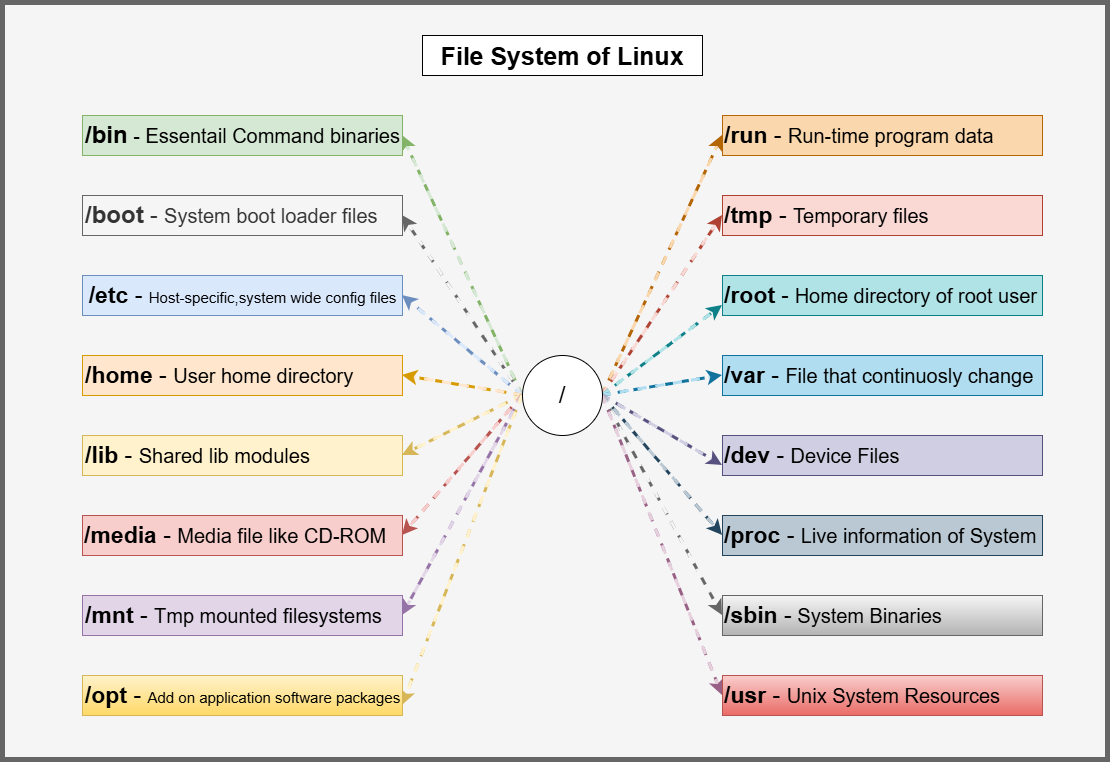

The diagram above was exported from draw.io. Its source (the exported page's mxGraphModel, read from the mxfile embedded in the PNG):
<mxGraphModel dx="1985" dy="963" grid="1" gridSize="10" guides="1" tooltips="1" connect="1" arrows="1" fold="1" page="0" pageScale="1" pageWidth="850" pageHeight="1100" math="0" shadow="0">
  <root>
    <mxCell id="0" />
    <mxCell id="1" parent="0" />
    <mxCell id="tk_IJjrVGg4scTOB6lUp-1" parent="1" style="rounded=0;whiteSpace=wrap;html=1;strokeWidth=5;fillColor=#f5f5f5;strokeColor=#666666;fontColor=#333333;" value="" vertex="1">
      <mxGeometry height="757" width="1105" x="-120" y="7" as="geometry" />
    </mxCell>
    <mxCell id="bu0zcuFyPf3vprVwZOuO-1" parent="1" style="rounded=0;whiteSpace=wrap;html=1;fontSize=25;fontStyle=1;" value="File System of Linux" vertex="1">
      <mxGeometry height="40" width="280" x="300" y="40" as="geometry" />
    </mxCell>
    <mxCell id="bu0zcuFyPf3vprVwZOuO-26" edge="1" parent="1" source="bu0zcuFyPf3vprVwZOuO-2" style="rounded=0;orthogonalLoop=1;jettySize=auto;html=1;exitX=0;exitY=0.5;exitDx=0;exitDy=0;strokeColor=#82b366;curved=0;entryX=1;entryY=0.5;entryDx=0;entryDy=0;flowAnimation=1;fillColor=#d5e8d4;strokeWidth=3;shape=wire;dashed=1;" target="bu0zcuFyPf3vprVwZOuO-3">
      <mxGeometry relative="1" as="geometry">
        <Array as="points" />
        <mxPoint x="260" y="160" as="targetPoint" />
      </mxGeometry>
    </mxCell>
    <mxCell id="bu0zcuFyPf3vprVwZOuO-27" edge="1" parent="1" source="bu0zcuFyPf3vprVwZOuO-2" style="rounded=0;orthogonalLoop=1;jettySize=auto;html=1;entryX=1;entryY=0.5;entryDx=0;entryDy=0;exitX=0;exitY=0.5;exitDx=0;exitDy=0;fillColor=#f5f5f5;strokeColor=#666666;strokeWidth=3;flowAnimation=1;shape=wire;dashed=1;" target="bu0zcuFyPf3vprVwZOuO-9">
      <mxGeometry relative="1" as="geometry">
        <mxPoint x="390" y="400" as="sourcePoint" />
      </mxGeometry>
    </mxCell>
    <mxCell id="bu0zcuFyPf3vprVwZOuO-28" edge="1" parent="1" source="bu0zcuFyPf3vprVwZOuO-2" style="rounded=0;orthogonalLoop=1;jettySize=auto;html=1;entryX=1;entryY=0.5;entryDx=0;entryDy=0;exitX=0;exitY=0.5;exitDx=0;exitDy=0;strokeWidth=3;flowAnimation=1;fillColor=#dae8fc;strokeColor=#6c8ebf;shape=wire;dashed=1;" target="bu0zcuFyPf3vprVwZOuO-10">
      <mxGeometry relative="1" as="geometry" />
    </mxCell>
    <mxCell id="bu0zcuFyPf3vprVwZOuO-29" edge="1" parent="1" source="bu0zcuFyPf3vprVwZOuO-2" style="rounded=0;orthogonalLoop=1;jettySize=auto;html=1;entryX=1;entryY=0.5;entryDx=0;entryDy=0;exitX=0;exitY=0.5;exitDx=0;exitDy=0;strokeWidth=3;flowAnimation=1;fillColor=#ffe6cc;strokeColor=#d79b00;shape=wire;dashed=1;" target="bu0zcuFyPf3vprVwZOuO-11">
      <mxGeometry relative="1" as="geometry" />
    </mxCell>
    <mxCell id="bu0zcuFyPf3vprVwZOuO-30" edge="1" parent="1" source="bu0zcuFyPf3vprVwZOuO-2" style="rounded=0;orthogonalLoop=1;jettySize=auto;html=1;entryX=1;entryY=0.5;entryDx=0;entryDy=0;exitX=0;exitY=0.5;exitDx=0;exitDy=0;strokeWidth=3;flowAnimation=1;fillColor=#fff2cc;strokeColor=#d6b656;shape=wire;dashed=1;" target="bu0zcuFyPf3vprVwZOuO-12">
      <mxGeometry relative="1" as="geometry" />
    </mxCell>
    <mxCell id="bu0zcuFyPf3vprVwZOuO-31" edge="1" parent="1" source="bu0zcuFyPf3vprVwZOuO-2" style="rounded=0;orthogonalLoop=1;jettySize=auto;html=1;entryX=1;entryY=0.5;entryDx=0;entryDy=0;exitX=0;exitY=0.5;exitDx=0;exitDy=0;strokeWidth=3;flowAnimation=1;fillColor=#f8cecc;strokeColor=#b85450;shape=wire;dashed=1;" target="bu0zcuFyPf3vprVwZOuO-16">
      <mxGeometry relative="1" as="geometry" />
    </mxCell>
    <mxCell id="bu0zcuFyPf3vprVwZOuO-32" edge="1" parent="1" source="bu0zcuFyPf3vprVwZOuO-2" style="rounded=0;orthogonalLoop=1;jettySize=auto;html=1;entryX=1;entryY=0.5;entryDx=0;entryDy=0;exitX=0;exitY=0.5;exitDx=0;exitDy=0;strokeWidth=3;flowAnimation=1;fillColor=#e1d5e7;strokeColor=#9673a6;shape=wire;dashed=1;" target="bu0zcuFyPf3vprVwZOuO-13">
      <mxGeometry relative="1" as="geometry" />
    </mxCell>
    <mxCell id="bu0zcuFyPf3vprVwZOuO-33" edge="1" parent="1" source="bu0zcuFyPf3vprVwZOuO-2" style="rounded=0;orthogonalLoop=1;jettySize=auto;html=1;entryX=1;entryY=0.75;entryDx=0;entryDy=0;exitX=0;exitY=0.5;exitDx=0;exitDy=0;strokeWidth=3;flowAnimation=1;fillColor=#fff2cc;strokeColor=#d6b656;shape=wire;dashed=1;gradientColor=#ffd966;" target="bu0zcuFyPf3vprVwZOuO-17">
      <mxGeometry relative="1" as="geometry" />
    </mxCell>
    <mxCell id="bu0zcuFyPf3vprVwZOuO-36" edge="1" parent="1" source="bu0zcuFyPf3vprVwZOuO-2" style="rounded=0;orthogonalLoop=1;jettySize=auto;html=1;entryX=0;entryY=0.5;entryDx=0;entryDy=0;exitX=1;exitY=0.5;exitDx=0;exitDy=0;strokeWidth=3;flowAnimation=1;fillColor=#fad7ac;strokeColor=#b46504;shape=wire;dashed=1;" target="bu0zcuFyPf3vprVwZOuO-18">
      <mxGeometry relative="1" as="geometry" />
    </mxCell>
    <mxCell id="bu0zcuFyPf3vprVwZOuO-37" edge="1" parent="1" source="bu0zcuFyPf3vprVwZOuO-2" style="rounded=0;orthogonalLoop=1;jettySize=auto;html=1;entryX=0;entryY=0.5;entryDx=0;entryDy=0;exitX=1;exitY=0.5;exitDx=0;exitDy=0;strokeWidth=3;flowAnimation=1;fillColor=#fad9d5;strokeColor=#ae4132;shape=wire;dashed=1;" target="bu0zcuFyPf3vprVwZOuO-8">
      <mxGeometry relative="1" as="geometry" />
    </mxCell>
    <mxCell id="bu0zcuFyPf3vprVwZOuO-38" edge="1" parent="1" source="bu0zcuFyPf3vprVwZOuO-2" style="rounded=0;orthogonalLoop=1;jettySize=auto;html=1;entryX=0;entryY=0.75;entryDx=0;entryDy=0;exitX=1;exitY=0.5;exitDx=0;exitDy=0;strokeWidth=3;flowAnimation=1;fillColor=#b0e3e6;strokeColor=#0e8088;shape=wire;dashed=1;" target="bu0zcuFyPf3vprVwZOuO-7">
      <mxGeometry relative="1" as="geometry" />
    </mxCell>
    <mxCell id="bu0zcuFyPf3vprVwZOuO-39" edge="1" parent="1" source="bu0zcuFyPf3vprVwZOuO-2" style="rounded=0;orthogonalLoop=1;jettySize=auto;html=1;entryX=0;entryY=0.5;entryDx=0;entryDy=0;exitX=1;exitY=0.5;exitDx=0;exitDy=0;strokeWidth=3;flowAnimation=1;fillColor=#b1ddf0;strokeColor=#10739e;shape=wire;dashed=1;" target="bu0zcuFyPf3vprVwZOuO-6">
      <mxGeometry relative="1" as="geometry" />
    </mxCell>
    <mxCell id="bu0zcuFyPf3vprVwZOuO-40" edge="1" parent="1" source="bu0zcuFyPf3vprVwZOuO-2" style="rounded=0;orthogonalLoop=1;jettySize=auto;html=1;entryX=0;entryY=0.75;entryDx=0;entryDy=0;exitX=1;exitY=0.5;exitDx=0;exitDy=0;strokeWidth=3;flowAnimation=1;fillColor=#d0cee2;strokeColor=#56517e;shape=wire;dashed=1;" target="bu0zcuFyPf3vprVwZOuO-5">
      <mxGeometry relative="1" as="geometry" />
    </mxCell>
    <mxCell id="bu0zcuFyPf3vprVwZOuO-43" edge="1" parent="1" source="bu0zcuFyPf3vprVwZOuO-2" style="rounded=0;orthogonalLoop=1;jettySize=auto;html=1;entryX=0;entryY=0.5;entryDx=0;entryDy=0;exitX=1;exitY=0.5;exitDx=0;exitDy=0;strokeWidth=3;flowAnimation=1;fillColor=#bac8d3;strokeColor=#23445d;shape=wire;dashed=1;" target="bu0zcuFyPf3vprVwZOuO-4">
      <mxGeometry relative="1" as="geometry" />
    </mxCell>
    <mxCell id="bu0zcuFyPf3vprVwZOuO-44" edge="1" parent="1" source="bu0zcuFyPf3vprVwZOuO-2" style="rounded=0;orthogonalLoop=1;jettySize=auto;html=1;entryX=0;entryY=0.5;entryDx=0;entryDy=0;exitX=1;exitY=0.5;exitDx=0;exitDy=0;strokeWidth=3;flowAnimation=1;fillColor=#f5f5f5;gradientColor=#b3b3b3;strokeColor=#666666;shape=wire;dashed=1;" target="bu0zcuFyPf3vprVwZOuO-14">
      <mxGeometry relative="1" as="geometry" />
    </mxCell>
    <mxCell id="bu0zcuFyPf3vprVwZOuO-45" edge="1" parent="1" source="bu0zcuFyPf3vprVwZOuO-2" style="rounded=0;orthogonalLoop=1;jettySize=auto;html=1;entryX=0;entryY=0.5;entryDx=0;entryDy=0;exitX=1;exitY=0.5;exitDx=0;exitDy=0;strokeWidth=3;flowAnimation=1;fillColor=#e6d0de;gradientColor=#d5739d;strokeColor=#996185;shape=wire;dashed=1;" target="bu0zcuFyPf3vprVwZOuO-19">
      <mxGeometry relative="1" as="geometry" />
    </mxCell>
    <mxCell id="bu0zcuFyPf3vprVwZOuO-2" parent="1" style="ellipse;whiteSpace=wrap;html=1;fontSize=24;rounded=0;" value="/" vertex="1">
      <mxGeometry height="80" width="80" x="400" y="360" as="geometry" />
    </mxCell>
    <mxCell id="bu0zcuFyPf3vprVwZOuO-47" connectable="0" parent="1" style="group;align=left;spacingLeft=1;" value="" vertex="1">
      <mxGeometry height="600" width="320" x="-40" y="120" as="geometry" />
    </mxCell>
    <mxCell id="bu0zcuFyPf3vprVwZOuO-3" parent="bu0zcuFyPf3vprVwZOuO-47" style="rounded=0;whiteSpace=wrap;html=1;fontSize=20;fillColor=#d5e8d4;strokeColor=#82b366;verticalAlign=middle;spacingLeft=1;" value="&lt;b&gt;&lt;font style=&quot;font-size: 24px;&quot;&gt;/bin&lt;/font&gt;&lt;/b&gt; - Essentail Command binaries" vertex="1">
      <mxGeometry height="40" width="320" as="geometry" />
    </mxCell>
    <mxCell id="bu0zcuFyPf3vprVwZOuO-9" parent="bu0zcuFyPf3vprVwZOuO-47" style="rounded=0;whiteSpace=wrap;html=1;fontSize=23;fillColor=#f5f5f5;fontColor=#333333;strokeColor=#666666;align=left;spacingLeft=1;" value="&lt;b&gt;&lt;font style=&quot;font-size: 24px;&quot;&gt;/boot&lt;/font&gt; &lt;/b&gt;- &lt;font style=&quot;font-size: 20px;&quot;&gt;System boot loader files&lt;/font&gt;" vertex="1">
      <mxGeometry height="40" width="320" y="80" as="geometry" />
    </mxCell>
    <mxCell id="bu0zcuFyPf3vprVwZOuO-10" parent="bu0zcuFyPf3vprVwZOuO-47" style="rounded=0;whiteSpace=wrap;html=1;fontSize=23;fillColor=#dae8fc;strokeColor=#6c8ebf;spacingLeft=1;" value="&lt;b&gt;/etc &lt;/b&gt;- &lt;font style=&quot;font-size: 15px;&quot;&gt;Host-specific,system wide config files&lt;/font&gt;" vertex="1">
      <mxGeometry height="40" width="320" y="160" as="geometry" />
    </mxCell>
    <mxCell id="bu0zcuFyPf3vprVwZOuO-11" parent="bu0zcuFyPf3vprVwZOuO-47" style="rounded=0;whiteSpace=wrap;html=1;fontSize=23;fillColor=#ffe6cc;strokeColor=#d79b00;align=left;spacingLeft=1;" value="&lt;b&gt;/home&lt;/b&gt; - &lt;font style=&quot;font-size: 20px;&quot;&gt;User home directory&lt;/font&gt;" vertex="1">
      <mxGeometry height="40" width="320" y="240" as="geometry" />
    </mxCell>
    <mxCell id="bu0zcuFyPf3vprVwZOuO-12" parent="bu0zcuFyPf3vprVwZOuO-47" style="rounded=0;whiteSpace=wrap;html=1;fontSize=23;fillColor=#fff2cc;strokeColor=#d6b656;align=left;spacingLeft=1;" value="&lt;b&gt;/lib&lt;/b&gt; - &lt;font style=&quot;font-size: 20px;&quot;&gt;Shared lib modules&lt;/font&gt;" vertex="1">
      <mxGeometry height="40" width="320" y="320" as="geometry" />
    </mxCell>
    <mxCell id="bu0zcuFyPf3vprVwZOuO-13" parent="bu0zcuFyPf3vprVwZOuO-47" style="rounded=0;whiteSpace=wrap;html=1;fontSize=23;fillColor=#e1d5e7;strokeColor=#9673a6;align=left;spacingLeft=1;" value="&lt;b&gt;/mnt&lt;/b&gt; - &lt;font style=&quot;font-size: 20px;&quot;&gt;Tmp mounted filesystems&lt;/font&gt;" vertex="1">
      <mxGeometry height="40" width="320" y="480" as="geometry" />
    </mxCell>
    <mxCell id="bu0zcuFyPf3vprVwZOuO-16" parent="bu0zcuFyPf3vprVwZOuO-47" style="rounded=0;whiteSpace=wrap;html=1;fontSize=23;fillColor=#f8cecc;strokeColor=#b85450;spacingLeft=0;align=left;" value="&lt;b&gt;/media&lt;/b&gt; - &lt;font style=&quot;font-size: 20px;&quot;&gt;Media file like CD-ROM&lt;/font&gt;" vertex="1">
      <mxGeometry height="40" width="320" y="400" as="geometry" />
    </mxCell>
    <mxCell id="bu0zcuFyPf3vprVwZOuO-17" parent="bu0zcuFyPf3vprVwZOuO-47" style="rounded=0;whiteSpace=wrap;html=1;fontSize=23;fillColor=#fff2cc;strokeColor=#d6b656;gradientColor=#ffd966;spacingLeft=1;" value="&lt;b&gt;/opt&lt;/b&gt; - &lt;font style=&quot;font-size: 15px;&quot;&gt;Add on application software packages&lt;/font&gt;" vertex="1">
      <mxGeometry height="40" width="320" y="560" as="geometry" />
    </mxCell>
    <mxCell id="bu0zcuFyPf3vprVwZOuO-48" connectable="0" parent="1" style="group;align=left;" value="" vertex="1">
      <mxGeometry height="600" width="320" x="600" y="120" as="geometry" />
    </mxCell>
    <mxCell id="bu0zcuFyPf3vprVwZOuO-4" parent="bu0zcuFyPf3vprVwZOuO-48" style="rounded=0;whiteSpace=wrap;html=1;fontSize=23;fillColor=#bac8d3;strokeColor=#23445d;align=left;" value="&lt;b&gt;/proc&amp;nbsp;&lt;/b&gt;- &lt;span style=&quot;font-size: 20px;&quot;&gt;Live information of System&lt;/span&gt;" vertex="1">
      <mxGeometry height="40" width="320" y="400" as="geometry" />
    </mxCell>
    <mxCell id="bu0zcuFyPf3vprVwZOuO-5" parent="bu0zcuFyPf3vprVwZOuO-48" style="rounded=0;whiteSpace=wrap;html=1;fontSize=23;fillColor=#d0cee2;strokeColor=#56517e;align=left;" value="&lt;b&gt;/dev&lt;/b&gt; - &lt;font style=&quot;font-size: 20px;&quot;&gt;Device Files&lt;/font&gt;" vertex="1">
      <mxGeometry height="40" width="320" y="320" as="geometry" />
    </mxCell>
    <mxCell id="bu0zcuFyPf3vprVwZOuO-6" parent="bu0zcuFyPf3vprVwZOuO-48" style="rounded=0;whiteSpace=wrap;html=1;fontSize=23;fillColor=#b1ddf0;strokeColor=#10739e;align=left;" value="&lt;b&gt;/var&lt;/b&gt; - &lt;font style=&quot;font-size: 20px;&quot;&gt;File that continuosly change&lt;/font&gt;" vertex="1">
      <mxGeometry height="40" width="320" y="240" as="geometry" />
    </mxCell>
    <mxCell id="bu0zcuFyPf3vprVwZOuO-7" parent="bu0zcuFyPf3vprVwZOuO-48" style="rounded=0;whiteSpace=wrap;html=1;fontSize=22;fillColor=#b0e3e6;strokeColor=#0e8088;align=left;" value="&lt;b&gt;&lt;font style=&quot;font-size: 23px;&quot;&gt;/root&lt;/font&gt;&lt;/b&gt; - &lt;font style=&quot;font-size: 20px;&quot;&gt;Home directory of root user&lt;/font&gt;" vertex="1">
      <mxGeometry height="40" width="320" y="160" as="geometry" />
    </mxCell>
    <mxCell id="bu0zcuFyPf3vprVwZOuO-8" parent="bu0zcuFyPf3vprVwZOuO-48" style="rounded=0;whiteSpace=wrap;html=1;fontSize=23;fillColor=#fad9d5;strokeColor=#ae4132;align=left;" value="&lt;b&gt;/tmp&lt;/b&gt; - &lt;font style=&quot;font-size: 20px;&quot;&gt;Temporary files&lt;/font&gt;" vertex="1">
      <mxGeometry height="40" width="320" y="80" as="geometry" />
    </mxCell>
    <mxCell id="bu0zcuFyPf3vprVwZOuO-14" parent="bu0zcuFyPf3vprVwZOuO-48" style="rounded=0;whiteSpace=wrap;html=1;fontSize=23;fillColor=#f5f5f5;gradientColor=#b3b3b3;strokeColor=#666666;align=left;" value="&lt;b&gt;/sbin&lt;/b&gt; -&lt;font style=&quot;font-size: 20px;&quot;&gt; System Binaries&lt;/font&gt;" vertex="1">
      <mxGeometry height="40" width="320" y="480" as="geometry" />
    </mxCell>
    <mxCell id="bu0zcuFyPf3vprVwZOuO-18" parent="bu0zcuFyPf3vprVwZOuO-48" style="rounded=0;whiteSpace=wrap;html=1;fontSize=23;fillColor=#fad7ac;strokeColor=#b46504;align=left;" value="&lt;b&gt;/run&lt;/b&gt; - &lt;font style=&quot;font-size: 20px;&quot;&gt;Run-time program data&lt;/font&gt;" vertex="1">
      <mxGeometry height="40" width="320" as="geometry" />
    </mxCell>
    <mxCell id="bu0zcuFyPf3vprVwZOuO-19" parent="bu0zcuFyPf3vprVwZOuO-48" style="rounded=0;whiteSpace=wrap;html=1;fontSize=23;fillColor=#f8cecc;gradientColor=#ea6b66;strokeColor=#b85450;align=left;" value="&lt;b&gt;/usr&lt;/b&gt; - &lt;font style=&quot;font-size: 20px;&quot;&gt;Unix System Resources&lt;/font&gt;" vertex="1">
      <mxGeometry height="40" width="320" y="560" as="geometry" />
    </mxCell>
  </root>
</mxGraphModel>